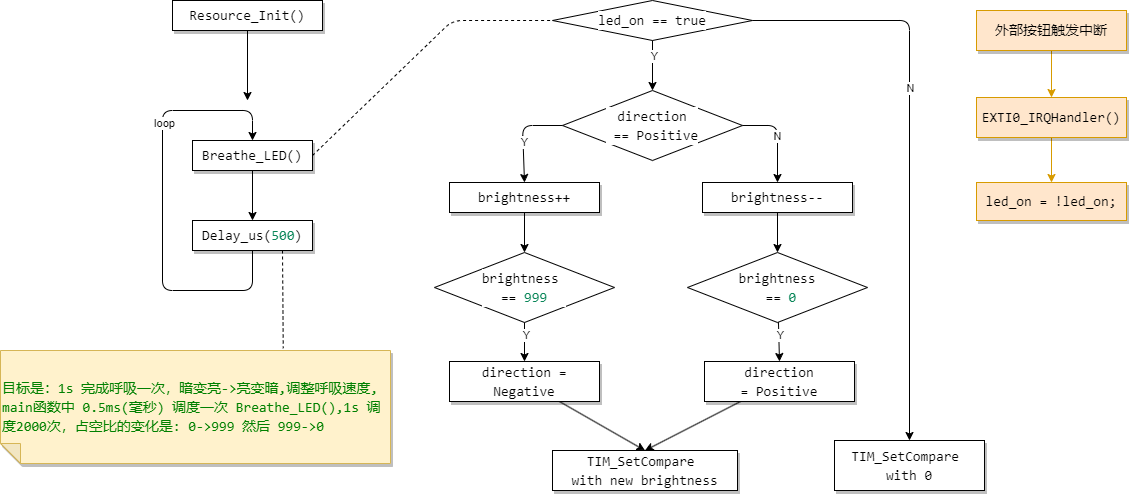

The diagram above was exported from draw.io. Its source (the exported page's mxGraphModel, read from the mxfile embedded in the PNG):
<mxGraphModel dx="741" dy="392" grid="1" gridSize="10" guides="1" tooltips="1" connect="1" arrows="1" fold="1" page="1" pageScale="1" pageWidth="827" pageHeight="1169" math="0" shadow="0">
  <root>
    <mxCell id="0" />
    <mxCell id="1" parent="0" />
    <mxCell id="4" style="edgeStyle=none;html=1;exitX=0.5;exitY=1;exitDx=0;exitDy=0;" parent="1" source="2" edge="1">
      <mxGeometry relative="1" as="geometry">
        <mxPoint x="437" y="170" as="targetPoint" />
      </mxGeometry>
    </mxCell>
    <mxCell id="2" value="&lt;div style=&quot;background-color: rgb(255, 255, 255); font-family: Consolas, &amp;quot;Courier New&amp;quot;, monospace; font-size: 14px; line-height: 19px;&quot;&gt;Resource_Init()&lt;/div&gt;" style="whiteSpace=wrap;html=1;shadow=1;" parent="1" vertex="1">
      <mxGeometry x="362" y="70" width="150" height="30" as="geometry" />
    </mxCell>
    <mxCell id="16" style="edgeStyle=none;html=1;exitX=1;exitY=0.5;exitDx=0;exitDy=0;endArrow=none;endFill=0;dashed=1;entryX=0;entryY=0.5;entryDx=0;entryDy=0;" parent="1" source="3" target="18" edge="1">
      <mxGeometry relative="1" as="geometry">
        <mxPoint x="622" y="80" as="targetPoint" />
        <Array as="points">
          <mxPoint x="642" y="90" />
        </Array>
      </mxGeometry>
    </mxCell>
    <mxCell id="3" value="&lt;div style=&quot;background-color: rgb(255, 255, 255); font-family: Consolas, &amp;quot;Courier New&amp;quot;, monospace; font-size: 14px; line-height: 19px;&quot;&gt;Breathe_LED()&lt;/div&gt;" style="whiteSpace=wrap;html=1;shadow=1;" parent="1" vertex="1">
      <mxGeometry x="382" y="210" width="120" height="30" as="geometry" />
    </mxCell>
    <mxCell id="9" style="edgeStyle=none;html=1;exitX=0.5;exitY=1;exitDx=0;exitDy=0;entryX=0.5;entryY=0;entryDx=0;entryDy=0;" parent="1" source="5" target="3" edge="1">
      <mxGeometry relative="1" as="geometry">
        <mxPoint x="447" y="180" as="targetPoint" />
        <Array as="points">
          <mxPoint x="442" y="360" />
          <mxPoint x="352" y="360" />
          <mxPoint x="352" y="180" />
          <mxPoint x="442" y="180" />
        </Array>
      </mxGeometry>
    </mxCell>
    <mxCell id="10" value="loop" style="edgeLabel;html=1;align=center;verticalAlign=middle;resizable=0;points=[];" parent="9" vertex="1" connectable="0">
      <mxGeometry x="0.1671" y="-1" relative="1" as="geometry">
        <mxPoint y="-47" as="offset" />
      </mxGeometry>
    </mxCell>
    <mxCell id="47" style="edgeStyle=none;html=1;exitX=0.75;exitY=1;exitDx=0;exitDy=0;entryX=0.275;entryY=1.02;entryDx=0;entryDy=0;entryPerimeter=0;fontColor=#fff2cc;endArrow=none;endFill=0;dashed=1;" parent="1" source="5" target="46" edge="1">
      <mxGeometry relative="1" as="geometry" />
    </mxCell>
    <mxCell id="5" value="&lt;div style=&quot;background-color: rgb(255, 255, 255); font-family: Consolas, &amp;quot;Courier New&amp;quot;, monospace; font-size: 14px; line-height: 19px;&quot;&gt;&lt;div style=&quot;line-height: 19px;&quot;&gt;Delay_us(&lt;span style=&quot;color: #098658;&quot;&gt;500&lt;/span&gt;)&lt;/div&gt;&lt;/div&gt;" style="whiteSpace=wrap;html=1;shadow=1;" parent="1" vertex="1">
      <mxGeometry x="382" y="290" width="120" height="30" as="geometry" />
    </mxCell>
    <mxCell id="6" style="edgeStyle=none;html=1;exitX=0.5;exitY=1;exitDx=0;exitDy=0;entryX=0.5;entryY=0;entryDx=0;entryDy=0;" parent="1" source="3" target="5" edge="1">
      <mxGeometry relative="1" as="geometry" />
    </mxCell>
    <mxCell id="28" style="edgeStyle=none;html=1;entryX=0.5;entryY=0;entryDx=0;entryDy=0;endArrow=classic;endFill=1;" parent="1" source="18" target="20" edge="1">
      <mxGeometry relative="1" as="geometry" />
    </mxCell>
    <mxCell id="40" value="Y" style="edgeLabel;html=1;align=center;verticalAlign=middle;resizable=0;points=[];" parent="28" vertex="1" connectable="0">
      <mxGeometry x="-0.4" y="1" relative="1" as="geometry">
        <mxPoint as="offset" />
      </mxGeometry>
    </mxCell>
    <mxCell id="44" style="edgeStyle=none;html=1;entryX=0.5;entryY=0;entryDx=0;entryDy=0;endArrow=classic;endFill=1;exitX=1;exitY=0.5;exitDx=0;exitDy=0;" parent="1" source="18" target="31" edge="1">
      <mxGeometry relative="1" as="geometry">
        <Array as="points">
          <mxPoint x="1099" y="90" />
        </Array>
      </mxGeometry>
    </mxCell>
    <mxCell id="45" value="N" style="edgeLabel;html=1;align=center;verticalAlign=middle;resizable=0;points=[];" parent="44" vertex="1" connectable="0">
      <mxGeometry x="-0.2245" relative="1" as="geometry">
        <mxPoint as="offset" />
      </mxGeometry>
    </mxCell>
    <mxCell id="18" value="&lt;div style=&quot;background-color: rgb(255, 255, 255); font-family: Consolas, &amp;quot;Courier New&amp;quot;, monospace; font-size: 14px; line-height: 19px;&quot;&gt;led_on == true&lt;/div&gt;" style="rhombus;whiteSpace=wrap;html=1;fillColor=none;" parent="1" vertex="1">
      <mxGeometry x="742" y="70" width="200" height="40" as="geometry" />
    </mxCell>
    <mxCell id="25" style="edgeStyle=none;html=1;entryX=0.5;entryY=0;entryDx=0;entryDy=0;endArrow=classic;endFill=1;" parent="1" source="20" target="22" edge="1">
      <mxGeometry relative="1" as="geometry">
        <Array as="points">
          <mxPoint x="712" y="195" />
        </Array>
      </mxGeometry>
    </mxCell>
    <mxCell id="26" value="Y" style="edgeLabel;html=1;align=center;verticalAlign=middle;resizable=0;points=[];" parent="25" vertex="1" connectable="0">
      <mxGeometry x="0.1654" y="1" relative="1" as="geometry">
        <mxPoint as="offset" />
      </mxGeometry>
    </mxCell>
    <mxCell id="27" value="N" style="edgeStyle=none;html=1;entryX=0.5;entryY=0;entryDx=0;entryDy=0;endArrow=classic;endFill=1;exitX=1;exitY=0.5;exitDx=0;exitDy=0;" parent="1" source="20" target="24" edge="1">
      <mxGeometry relative="1" as="geometry">
        <Array as="points">
          <mxPoint x="967" y="195" />
        </Array>
      </mxGeometry>
    </mxCell>
    <mxCell id="20" value="&lt;div style=&quot;background-color: rgb(255, 255, 255); font-family: Consolas, &amp;quot;Courier New&amp;quot;, monospace; font-size: 14px; line-height: 19px;&quot;&gt;&lt;div style=&quot;line-height: 19px;&quot;&gt;direction&lt;/div&gt;&lt;div style=&quot;line-height: 19px;&quot;&gt;&amp;nbsp;== Positive&lt;/div&gt;&lt;/div&gt;" style="rhombus;whiteSpace=wrap;html=1;fillColor=none;" parent="1" vertex="1">
      <mxGeometry x="752" y="160" width="180" height="70" as="geometry" />
    </mxCell>
    <mxCell id="32" style="edgeStyle=none;html=1;entryX=0.5;entryY=0;entryDx=0;entryDy=0;endArrow=classic;endFill=1;" parent="1" source="22" target="29" edge="1">
      <mxGeometry relative="1" as="geometry" />
    </mxCell>
    <mxCell id="22" value="&lt;div style=&quot;background-color: rgb(255, 255, 255); font-family: Consolas, &amp;quot;Courier New&amp;quot;, monospace; font-size: 14px; line-height: 19px;&quot;&gt;&lt;div style=&quot;line-height: 19px;&quot;&gt;brightness++&lt;/div&gt;&lt;/div&gt;" style="whiteSpace=wrap;html=1;shadow=1;" parent="1" vertex="1">
      <mxGeometry x="639" y="252" width="150" height="30" as="geometry" />
    </mxCell>
    <mxCell id="33" style="edgeStyle=none;html=1;entryX=0.5;entryY=0;entryDx=0;entryDy=0;endArrow=classic;endFill=1;" parent="1" source="24" target="30" edge="1">
      <mxGeometry relative="1" as="geometry" />
    </mxCell>
    <mxCell id="24" value="&lt;div style=&quot;background-color: rgb(255, 255, 255); font-family: Consolas, &amp;quot;Courier New&amp;quot;, monospace; font-size: 14px; line-height: 19px;&quot;&gt;&lt;div style=&quot;line-height: 19px;&quot;&gt;brightness--&lt;/div&gt;&lt;/div&gt;" style="whiteSpace=wrap;html=1;shadow=1;" parent="1" vertex="1">
      <mxGeometry x="892" y="252" width="150" height="30" as="geometry" />
    </mxCell>
    <mxCell id="35" style="edgeStyle=none;html=1;entryX=0.5;entryY=0;entryDx=0;entryDy=0;endArrow=classic;endFill=1;" parent="1" source="29" target="34" edge="1">
      <mxGeometry relative="1" as="geometry" />
    </mxCell>
    <mxCell id="36" value="Y" style="edgeLabel;html=1;align=center;verticalAlign=middle;resizable=0;points=[];" parent="35" vertex="1" connectable="0">
      <mxGeometry x="-0.3667" y="1" relative="1" as="geometry">
        <mxPoint as="offset" />
      </mxGeometry>
    </mxCell>
    <mxCell id="29" value="&lt;div style=&quot;background-color: rgb(255, 255, 255); font-family: Consolas, &amp;quot;Courier New&amp;quot;, monospace; font-size: 14px; line-height: 19px;&quot;&gt;&lt;div style=&quot;line-height: 19px;&quot;&gt;&lt;div style=&quot;line-height: 19px;&quot;&gt;brightness&amp;nbsp;&lt;/div&gt;&lt;div style=&quot;line-height: 19px;&quot;&gt;== &lt;span style=&quot;color: #098658;&quot;&gt;999&lt;/span&gt;&lt;/div&gt;&lt;/div&gt;&lt;/div&gt;" style="rhombus;whiteSpace=wrap;html=1;fillColor=none;" parent="1" vertex="1">
      <mxGeometry x="624" y="322" width="180" height="70" as="geometry" />
    </mxCell>
    <mxCell id="38" style="edgeStyle=none;html=1;entryX=0.5;entryY=0;entryDx=0;entryDy=0;endArrow=classic;endFill=1;" parent="1" source="30" target="37" edge="1">
      <mxGeometry relative="1" as="geometry" />
    </mxCell>
    <mxCell id="39" value="Y" style="edgeLabel;html=1;align=center;verticalAlign=middle;resizable=0;points=[];" parent="38" vertex="1" connectable="0">
      <mxGeometry x="-0.3333" y="1" relative="1" as="geometry">
        <mxPoint as="offset" />
      </mxGeometry>
    </mxCell>
    <mxCell id="30" value="&lt;div style=&quot;background-color: rgb(255, 255, 255); font-family: Consolas, &amp;quot;Courier New&amp;quot;, monospace; font-size: 14px; line-height: 19px;&quot;&gt;&lt;div style=&quot;line-height: 19px;&quot;&gt;&lt;div style=&quot;line-height: 19px;&quot;&gt;&lt;div style=&quot;line-height: 19px;&quot;&gt;brightness&lt;/div&gt;&lt;div style=&quot;line-height: 19px;&quot;&gt;&amp;nbsp;== &lt;span style=&quot;color: #098658;&quot;&gt;0&lt;/span&gt;&lt;/div&gt;&lt;/div&gt;&lt;/div&gt;&lt;/div&gt;" style="rhombus;whiteSpace=wrap;html=1;fillColor=none;" parent="1" vertex="1">
      <mxGeometry x="877" y="322" width="180" height="70" as="geometry" />
    </mxCell>
    <mxCell id="31" value="&lt;div style=&quot;background-color: rgb(255, 255, 255); font-family: Consolas, &amp;quot;Courier New&amp;quot;, monospace; font-size: 14px; line-height: 19px;&quot;&gt;&lt;div style=&quot;line-height: 19px;&quot;&gt;&lt;div style=&quot;border-color: var(--border-color); line-height: 19px;&quot;&gt;TIM_SetCompare&amp;nbsp;&lt;/div&gt;&lt;div style=&quot;border-color: var(--border-color); line-height: 19px;&quot;&gt;with 0&lt;/div&gt;&lt;/div&gt;&lt;/div&gt;" style="whiteSpace=wrap;html=1;shadow=1;" parent="1" vertex="1">
      <mxGeometry x="1024" y="510" width="150" height="50" as="geometry" />
    </mxCell>
    <mxCell id="42" style="edgeStyle=none;html=1;entryX=0.5;entryY=0;entryDx=0;entryDy=0;endArrow=classic;endFill=1;" parent="1" source="34" target="41" edge="1">
      <mxGeometry relative="1" as="geometry" />
    </mxCell>
    <mxCell id="34" value="&lt;div style=&quot;background-color: rgb(255, 255, 255); font-family: Consolas, &amp;quot;Courier New&amp;quot;, monospace; font-size: 14px; line-height: 19px;&quot;&gt;&lt;div style=&quot;line-height: 19px;&quot;&gt;&lt;div style=&quot;line-height: 19px;&quot;&gt;direction = Negative&lt;/div&gt;&lt;/div&gt;&lt;/div&gt;" style="whiteSpace=wrap;html=1;shadow=1;" parent="1" vertex="1">
      <mxGeometry x="639" y="431" width="150" height="40" as="geometry" />
    </mxCell>
    <mxCell id="43" style="edgeStyle=none;html=1;entryX=0.5;entryY=0;entryDx=0;entryDy=0;endArrow=classic;endFill=1;" parent="1" source="37" target="41" edge="1">
      <mxGeometry relative="1" as="geometry" />
    </mxCell>
    <mxCell id="37" value="&lt;div style=&quot;background-color: rgb(255, 255, 255); font-family: Consolas, &amp;quot;Courier New&amp;quot;, monospace; font-size: 14px; line-height: 19px;&quot;&gt;&lt;div style=&quot;line-height: 19px;&quot;&gt;&lt;div style=&quot;line-height: 19px;&quot;&gt;direction =&amp;nbsp;&lt;span style=&quot;&quot;&gt;Positive&lt;/span&gt;&lt;/div&gt;&lt;/div&gt;&lt;/div&gt;" style="whiteSpace=wrap;html=1;shadow=1;" parent="1" vertex="1">
      <mxGeometry x="894" y="431" width="150" height="40" as="geometry" />
    </mxCell>
    <mxCell id="41" value="&lt;div style=&quot;background-color: rgb(255, 255, 255); font-family: Consolas, &amp;quot;Courier New&amp;quot;, monospace; font-size: 14px; line-height: 19px;&quot;&gt;&lt;div style=&quot;line-height: 19px;&quot;&gt;&lt;div style=&quot;line-height: 19px;&quot;&gt;&lt;div style=&quot;line-height: 19px;&quot;&gt;TIM_SetCompare&amp;nbsp;&lt;/div&gt;&lt;div style=&quot;line-height: 19px;&quot;&gt;with new brightness&lt;/div&gt;&lt;/div&gt;&lt;/div&gt;&lt;/div&gt;" style="whiteSpace=wrap;html=1;shadow=1;" parent="1" vertex="1">
      <mxGeometry x="742" y="520" width="185" height="40" as="geometry" />
    </mxCell>
    <mxCell id="46" value="&lt;div style=&quot;font-family: Consolas, &amp;quot;Courier New&amp;quot;, monospace; font-size: 14px; line-height: 19px;&quot;&gt;&lt;div style=&quot;line-height: 19px;&quot;&gt;&lt;span style=&quot;color: #008000;&quot;&gt;目标是：1s 完成呼吸一次，暗变亮-&amp;gt;亮变暗,&lt;/span&gt;&lt;span style=&quot;color: rgb(0, 128, 0);&quot;&gt;调整呼吸速度, main函数中 0.5ms(毫秒) 调度一次 Breathe_LED(),&lt;/span&gt;&lt;span style=&quot;color: rgb(0, 128, 0);&quot;&gt;1s 调度2000次，占空比的变化是: 0-&amp;gt;999 然后 999-&amp;gt;0&lt;/span&gt;&lt;/div&gt;&lt;/div&gt;" style="shape=note;whiteSpace=wrap;html=1;backgroundOutline=1;darkOpacity=0.05;fillStyle=solid;direction=west;gradientDirection=north;shadow=1;size=20;pointerEvents=1;align=left;fillColor=#fff2cc;strokeColor=#d6b656;labelBackgroundColor=#fff2cc;" parent="1" vertex="1">
      <mxGeometry x="190" y="420" width="390" height="113" as="geometry" />
    </mxCell>
    <mxCell id="52" style="edgeStyle=none;html=1;entryX=0.5;entryY=0;entryDx=0;entryDy=0;fontColor=#fff2cc;endArrow=classic;endFill=1;fillColor=#ffe6cc;strokeColor=#d79b00;labelBackgroundColor=#ffe6cc;" parent="1" source="48" target="51" edge="1">
      <mxGeometry relative="1" as="geometry" />
    </mxCell>
    <mxCell id="48" value="&lt;div style=&quot;font-family: Consolas, &amp;quot;Courier New&amp;quot;, monospace; font-size: 14px; line-height: 19px;&quot;&gt;&lt;div style=&quot;line-height: 19px;&quot;&gt;EXTI0_IRQHandler()&lt;/div&gt;&lt;/div&gt;" style="whiteSpace=wrap;html=1;shadow=1;fillColor=#ffe6cc;strokeColor=#d79b00;labelBackgroundColor=#ffe6cc;" parent="1" vertex="1">
      <mxGeometry x="1166" y="167" width="150" height="40" as="geometry" />
    </mxCell>
    <mxCell id="50" style="edgeStyle=none;html=1;entryX=0.5;entryY=0;entryDx=0;entryDy=0;fontColor=#fff2cc;endArrow=classic;endFill=1;fillColor=#ffe6cc;strokeColor=#d79b00;labelBackgroundColor=#ffe6cc;" parent="1" source="49" target="48" edge="1">
      <mxGeometry relative="1" as="geometry" />
    </mxCell>
    <mxCell id="49" value="&lt;div style=&quot;font-family: Consolas, &amp;quot;Courier New&amp;quot;, monospace; font-size: 14px; line-height: 19px;&quot;&gt;&lt;div style=&quot;line-height: 19px;&quot;&gt;外部按钮触发中断&lt;/div&gt;&lt;/div&gt;" style="whiteSpace=wrap;html=1;shadow=1;fillColor=#ffe6cc;strokeColor=#d79b00;labelBackgroundColor=#ffe6cc;" parent="1" vertex="1">
      <mxGeometry x="1166" y="80" width="150" height="40" as="geometry" />
    </mxCell>
    <mxCell id="51" value="&lt;div style=&quot;font-family: Consolas, &amp;quot;Courier New&amp;quot;, monospace; font-size: 14px; line-height: 19px;&quot;&gt;&lt;div style=&quot;line-height: 19px;&quot;&gt;&lt;div style=&quot;line-height: 19px;&quot;&gt;led_on = !led_on;&lt;/div&gt;&lt;/div&gt;&lt;/div&gt;" style="whiteSpace=wrap;html=1;shadow=1;fillColor=#ffe6cc;strokeColor=#d79b00;labelBackgroundColor=#ffe6cc;" parent="1" vertex="1">
      <mxGeometry x="1166" y="252" width="150" height="38" as="geometry" />
    </mxCell>
  </root>
</mxGraphModel>